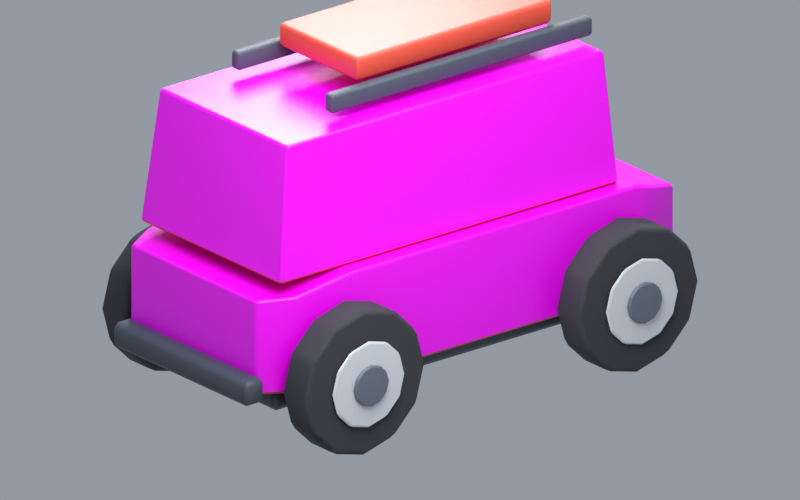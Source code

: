 # Source: TR-DP-05-S-04.blend  (saved by Blender 5.1.29; exported with 4.5.12 LTS)
import bpy
from mathutils import Matrix  # noqa: F401  (used for matrix-valued properties, if any)

bpy.ops.wm.read_factory_settings(use_empty=True)
scene = bpy.context.scene
scene.name = 'Scene'

# ---- images (referenced by path relative to the original .blend; pixels are not part of the script)
import os
ASSET_DIR = os.environ.get("B2B_ASSET_DIR", "")  # directory of the original .blend (textures are referenced by path, not embedded)
HERE = os.path.dirname(os.path.abspath(__file__))  # packed textures are extracted next to this script under _unpacked/

def load_image(name, relpath, width, height, colorspace="sRGB"):
    """Load a texture the original file referenced (path relative to the .blend, or extracted next to this script)."""
    p = next((c for c in (os.path.join(HERE, relpath), os.path.join(ASSET_DIR, relpath)) if relpath and os.path.exists(c)), "")
    if p:
        img = bpy.data.images.load(p, check_existing=True)
        img.name = name
    else:  # same state as the original file: an image datablock whose file is absent (Cycles renders it pink)
        img = bpy.data.images.new(name, width, height)
        img.source = "FILE"
        img.filepath = "//" + (relpath or name)
    img.colorspace_settings.name = colorspace
    return img
img_tr_dp_05_s_04_png = load_image('TR-DP-05-S-04.png', 'TR-DP-05-S-04.png', 1024, 1024, 'sRGB')

# ---- materials (node trees are filled in below, after node groups)
mat_tr_print_material = bpy.data.materials.new('TR_PRINT_MATERIAL')
mat_tr_paint_base = bpy.data.materials.new('TR_PAINT_BASE')
mat_tr_paint_base.diffuse_color = (0.6939, 0.07619, 0.04374, 1.0)
mat_tr_rubber = bpy.data.materials.new('TR_RUBBER')
mat_tr_rubber.diffuse_color = (0.045, 0.047, 0.056, 1.0)
mat_tr_rim = bpy.data.materials.new('TR_RIM')
mat_tr_rim.diffuse_color = (0.77, 0.8, 0.84, 1.0)
mat_tr_hub = bpy.data.materials.new('TR_HUB')
mat_tr_hub.diffuse_color = (0.15, 0.18, 0.23, 1.0)
mat_tr_dark_plastic = bpy.data.materials.new('TR_DARK_PLASTIC')
mat_tr_dark_plastic.diffuse_color = (0.065, 0.08, 0.11, 1.0)
mat_tr_accent_part = bpy.data.materials.new('TR_ACCENT_PART')
mat_tr_accent_part.diffuse_color = (0.6939, 0.07619, 0.04374, 1.0)

# ---- material node trees
mat_tr_print_material.use_nodes = True; mat_tr_print_material.node_tree.nodes.clear()
_N = mat_tr_print_material.node_tree.nodes; _L = mat_tr_print_material.node_tree.links
n0 = _N.new('ShaderNodeBsdfPrincipled'); n0.name = 'Principled BSDF'; n0.location = (-200, 100)
n0.inputs[2].default_value = 0.38
n1 = _N.new('ShaderNodeOutputMaterial'); n1.name = 'Material Output'; n1.location = (200, 100)
n2 = _N.new('ShaderNodeTexImage'); n2.name = 'Image Texture'; n2.location = (0, 0)
n2.image = img_tr_dp_05_s_04_png
_L.new(n0.outputs[0], n1.inputs[0])
_L.new(n2.outputs[0], n0.inputs[0])
n1.is_active_output = True
mat_tr_paint_base.use_nodes = True; mat_tr_paint_base.node_tree.nodes.clear()
_N = mat_tr_paint_base.node_tree.nodes; _L = mat_tr_paint_base.node_tree.links
n0 = _N.new('ShaderNodeBsdfPrincipled'); n0.name = 'Principled BSDF'; n0.location = (-200, 100)
n0.inputs[0].default_value = (0.6939, 0.07619, 0.04374, 1.0)
n0.inputs[2].default_value = 0.46
n1 = _N.new('ShaderNodeOutputMaterial'); n1.name = 'Material Output'; n1.location = (200, 100)
_L.new(n0.outputs[0], n1.inputs[0])
n1.is_active_output = True
mat_tr_rubber.use_nodes = True; mat_tr_rubber.node_tree.nodes.clear()
_N = mat_tr_rubber.node_tree.nodes; _L = mat_tr_rubber.node_tree.links
n0 = _N.new('ShaderNodeBsdfPrincipled'); n0.name = 'Principled BSDF'; n0.location = (-200, 100)
n0.inputs[0].default_value = (0.045, 0.047, 0.056, 1.0)
n0.inputs[2].default_value = 0.88
n1 = _N.new('ShaderNodeOutputMaterial'); n1.name = 'Material Output'; n1.location = (200, 100)
_L.new(n0.outputs[0], n1.inputs[0])
n1.is_active_output = True
mat_tr_rim.use_nodes = True; mat_tr_rim.node_tree.nodes.clear()
_N = mat_tr_rim.node_tree.nodes; _L = mat_tr_rim.node_tree.links
n0 = _N.new('ShaderNodeBsdfPrincipled'); n0.name = 'Principled BSDF'; n0.location = (-200, 100)
n0.inputs[0].default_value = (0.77, 0.8, 0.84, 1.0)
n0.inputs[1].default_value = 0.15
n0.inputs[2].default_value = 0.32
n1 = _N.new('ShaderNodeOutputMaterial'); n1.name = 'Material Output'; n1.location = (200, 100)
_L.new(n0.outputs[0], n1.inputs[0])
n1.is_active_output = True
mat_tr_hub.use_nodes = True; mat_tr_hub.node_tree.nodes.clear()
_N = mat_tr_hub.node_tree.nodes; _L = mat_tr_hub.node_tree.links
n0 = _N.new('ShaderNodeBsdfPrincipled'); n0.name = 'Principled BSDF'; n0.location = (-200, 100)
n0.inputs[0].default_value = (0.15, 0.18, 0.23, 1.0)
n0.inputs[1].default_value = 0.1
n1 = _N.new('ShaderNodeOutputMaterial'); n1.name = 'Material Output'; n1.location = (200, 100)
_L.new(n0.outputs[0], n1.inputs[0])
n1.is_active_output = True
mat_tr_dark_plastic.use_nodes = True; mat_tr_dark_plastic.node_tree.nodes.clear()
_N = mat_tr_dark_plastic.node_tree.nodes; _L = mat_tr_dark_plastic.node_tree.links
n0 = _N.new('ShaderNodeBsdfPrincipled'); n0.name = 'Principled BSDF'; n0.location = (-200, 100)
n0.inputs[0].default_value = (0.065, 0.08, 0.11, 1.0)
n0.inputs[2].default_value = 0.58
n1 = _N.new('ShaderNodeOutputMaterial'); n1.name = 'Material Output'; n1.location = (200, 100)
_L.new(n0.outputs[0], n1.inputs[0])
n1.is_active_output = True
mat_tr_accent_part.use_nodes = True; mat_tr_accent_part.node_tree.nodes.clear()
_N = mat_tr_accent_part.node_tree.nodes; _L = mat_tr_accent_part.node_tree.links
n0 = _N.new('ShaderNodeBsdfPrincipled'); n0.name = 'Principled BSDF'; n0.location = (-200, 100)
n0.inputs[0].default_value = (0.6939, 0.07619, 0.04374, 1.0)
n0.inputs[2].default_value = 0.46
n1 = _N.new('ShaderNodeOutputMaterial'); n1.name = 'Material Output'; n1.location = (200, 100)
_L.new(n0.outputs[0], n1.inputs[0])
n1.is_active_output = True

# ---- world
world_product_studio = bpy.data.worlds.new('Product studio'); scene.world = world_product_studio
world_product_studio.use_nodes = True; world_product_studio.node_tree.nodes.clear()
_N = world_product_studio.node_tree.nodes; _L = world_product_studio.node_tree.links
n0 = _N.new('ShaderNodeBackground'); n0.name = 'Background'; n0.location = (-200, 100)
n0.inputs[0].default_value = (0.75, 0.82, 0.93, 1.0)
n0.inputs[1].default_value = 0.9
n1 = _N.new('ShaderNodeOutputWorld'); n1.name = 'World Output'; n1.location = (200, 100)
_L.new(n0.outputs[0], n1.inputs[0])
n1.is_active_output = True

# ---- cameras
cam_product_camera = bpy.data.cameras.new('Product camera')
cam_product_camera.type = 'ORTHO'
cam_product_camera.ortho_scale = 5.2

# ---- lights
light_softbox = bpy.data.lights.new('softbox', 'AREA')
light_softbox.energy = 850.0
light_softbox.shape = 'DISK'
light_softbox.size = 4.0
light_softbox_001 = bpy.data.lights.new('softbox.001', 'AREA')
light_softbox_001.energy = 700.0
light_softbox_001.shape = 'DISK'
light_softbox_001.size = 3.0
light_softbox_002 = bpy.data.lights.new('softbox.002', 'AREA')
light_softbox_002.energy = 400.0
light_softbox_002.shape = 'DISK'
light_softbox_002.size = 4.0

# ---- meshes
me_dp_05_connected_shell = bpy.data.meshes.new('DP-05_connected_shell')
me_dp_05_connected_shell.from_pydata([(-1.735, -0.6474, 0.4386), (-1.735, 0.6474, 0.4386), (-1.735, 0.6474, 1.104), (-1.735, -0.6474, 1.104), (-1.495, -0.7802, 0.4386), (-1.495, 0.7802, 0.4386), (-1.495, 0.7802, 1.116), (-1.495, -0.7802, 1.116), (-1.06, -0.83, 0.4386), (-1.06, 0.83, 0.4386), (-1.06, 0.83, 1.2), (-1.06, -0.83, 1.2), (1.315, -0.83, 0.4386), (1.315, 0.83, 0.4386), (1.315, 0.83, 1.2), (1.315, -0.83, 1.2), (1.515, -0.7719, 0.4386), (1.515, 0.7719, 0.4386), (1.515, 0.7719, 1.128), (1.515, -0.7719, 1.128), (1.735, -0.6972, 0.4386), (1.735, 0.6972, 0.4386), (1.735, 0.6972, 1.06), (1.735, -0.6972, 1.06)], [], [(3, 7, 6, 2), (0, 4, 7, 3), (1, 2, 6, 5), (0, 1, 5, 4), (7, 11, 10, 6), (4, 8, 11, 7), (5, 6, 10, 9), (4, 5, 9, 8), (11, 15, 14, 10), (8, 12, 15, 11), (9, 10, 14, 13), (8, 9, 13, 12), (15, 19, 18, 14), (12, 16, 19, 15), (13, 14, 18, 17), (12, 13, 17, 16), (19, 23, 22, 18), (16, 20, 23, 19), (17, 18, 22, 21), (16, 17, 21, 20), (0, 3, 2, 1), (20, 21, 22, 23)])
me_dp_05_connected_shell.polygons.foreach_set('material_index', [0, 0, 0, 1, 0, 0, 0, 1, 0, 0, 0, 1, 0, 0, 0, 1, 0, 0, 0, 1, 0, 0])
_uv = me_dp_05_connected_shell.uv_layers.new(name='TinyRiders_PrintUV')
_uv.uv.foreach_set('vector', [0.01172, 0.7179, 0.04468, 0.7356, 0.04468, 0.5281, 0.01172, 0.5458, 0.01172, 0.7607, 0.04468, 0.7607, 0.04468, 0.9651, 0.01172, 0.9613, 0.9883, 0.7607, 0.9883, 0.9613, 0.9553, 0.9651, 0.9553, 0.7607, 0.25, 0.6318, 0.25, 0.6318, 0.25, 0.6318, 0.25, 0.6318, 0.04468, 0.7356, 0.1044, 0.7422, 0.1044, 0.5215, 0.04468, 0.5281, 0.04468, 0.7607, 0.1044, 0.7607, 0.1044, 0.9902, 0.04468, 0.9651, 0.9553, 0.7607, 0.9553, 0.9651, 0.8956, 0.9902, 0.8956, 0.7607, 0.25, 0.6318, 0.25, 0.6318, 0.25, 0.6318, 0.25, 0.6318, 0.1044, 0.7422, 0.4306, 0.7422, 0.4306, 0.5215, 0.1044, 0.5215, 0.1044, 0.7607, 0.4306, 0.7607, 0.4306, 0.9902, 0.1044, 0.9902, 0.8956, 0.7607, 0.8956, 0.9902, 0.5694, 0.9902, 0.5694, 0.7607, 0.25, 0.6318, 0.25, 0.6318, 0.25, 0.6318, 0.25, 0.6318, 0.4306, 0.7422, 0.4581, 0.7345, 0.4581, 0.5292, 0.4306, 0.5215, 0.4306, 0.7607, 0.4581, 0.7607, 0.4581, 0.9685, 0.4306, 0.9902, 0.5694, 0.7607, 0.5694, 0.9902, 0.5419, 0.9685, 0.5419, 0.7607, 0.25, 0.6318, 0.25, 0.6318, 0.25, 0.6318, 0.25, 0.6318, 0.4581, 0.7345, 0.4883, 0.7245, 0.4883, 0.5391, 0.4581, 0.5292, 0.4581, 0.7607, 0.4883, 0.7607, 0.4883, 0.9481, 0.4581, 0.9685, 0.5419, 0.7607, 0.5419, 0.9685, 0.5117, 0.9481, 0.5117, 0.7607, 0.25, 0.6318, 0.25, 0.6318, 0.25, 0.6318, 0.25, 0.6318, 0.5371, 0.5215, 0.5371, 0.7144, 0.7168, 0.7144, 0.7168, 0.5215, 0.7763, 0.5215, 0.9698, 0.5215, 0.9698, 0.7017, 0.7763, 0.7017])
me_dp_05_connected_shell.materials.append(mat_tr_print_material)
me_dp_05_connected_shell.materials.append(mat_tr_paint_base)
me_dp_05_connected_shell.update()
me_dp_05_cabin = bpy.data.meshes.new('DP-05_cabin')
me_dp_05_cabin.from_pydata([(-1.595, -0.7304, 1.2), (-1.595, 0.7304, 1.2), (1.25, 0.7304, 1.2), (1.25, -0.7304, 1.2), (-1.485, -0.6647, 2.13), (-1.485, 0.6647, 2.13), (1.18, 0.6647, 2.13), (1.18, -0.6647, 2.13)], [], [(0, 1, 5, 4), (3, 7, 6, 2), (0, 4, 7, 3), (1, 2, 6, 5), (4, 5, 6, 7), (0, 3, 2, 1)])
me_dp_05_cabin.polygons.foreach_set('material_index', [0, 0, 0, 0, 0, 1])
_uv = me_dp_05_cabin.uv_layers.new(name='TinyRiders_PrintUV')
_uv.uv.foreach_set('vector', [0.01172, 0.01562, 0.2344, 0.01562, 0.2244, 0.2578, 0.02174, 0.2578, 0.249, 0.01562, 0.259, 0.2578, 0.4617, 0.2578, 0.4717, 0.01562, 0.01172, 0.2773, 0.03014, 0.502, 0.4766, 0.502, 0.4883, 0.2773, 0.9883, 0.2773, 0.5117, 0.2773, 0.5234, 0.502, 0.9699, 0.502, 0.5076, 0.2469, 0.5076, 0.02652, 0.976, 0.02652, 0.976, 0.2469, 0.25, 0.6318, 0.25, 0.6318, 0.25, 0.6318, 0.25, 0.6318])
me_dp_05_cabin.materials.append(mat_tr_print_material)
me_dp_05_cabin.materials.append(mat_tr_paint_base)
me_dp_05_cabin.update()
me_cylinder = bpy.data.meshes.new('Cylinder')
me_cylinder.from_pydata([(0.0, 0.51, -0.13), (0.0, 0.51, 0.13), (0.255, 0.4417, -0.13), (0.255, 0.4417, 0.13), (0.4417, 0.255, -0.13), (0.4417, 0.255, 0.13), (0.51, 0.0, -0.13), (0.51, 0.0, 0.13), (0.4417, -0.255, -0.13), (0.4417, -0.255, 0.13), (0.255, -0.4417, -0.13), (0.255, -0.4417, 0.13), (0.0, -0.51, -0.13), (0.0, -0.51, 0.13), (-0.255, -0.4417, -0.13), (-0.255, -0.4417, 0.13), (-0.4417, -0.255, -0.13), (-0.4417, -0.255, 0.13), (-0.51, 0.0, -0.13), (-0.51, 0.0, 0.13), (-0.4417, 0.255, -0.13), (-0.4417, 0.255, 0.13), (-0.255, 0.4417, -0.13), (-0.255, 0.4417, 0.13)], [], [(0, 1, 3, 2), (2, 3, 5, 4), (4, 5, 7, 6), (6, 7, 9, 8), (8, 9, 11, 10), (10, 11, 13, 12), (12, 13, 15, 14), (14, 15, 17, 16), (16, 17, 19, 18), (18, 19, 21, 20), (3, 1, 23, 21, 19, 17, 15, 13, 11, 9, 7, 5), (20, 21, 23, 22), (22, 23, 1, 0), (0, 2, 4, 6, 8, 10, 12, 14, 16, 18, 20, 22)])
_uv = me_cylinder.uv_layers.new(name='UVMap')
_uv.uv.foreach_set('vector', [1.0, 0.5, 1.0, 1.0, 0.9167, 1.0, 0.9167, 0.5, 0.9167, 0.5, 0.9167, 1.0, 0.8333, 1.0, 0.8333, 0.5, 0.8333, 0.5, 0.8333, 1.0, 0.75, 1.0, 0.75, 0.5, 0.75, 0.5, 0.75, 1.0, 0.6667, 1.0, 0.6667, 0.5, 0.6667, 0.5, 0.6667, 1.0, 0.5833, 1.0, 0.5833, 0.5, 0.5833, 0.5, 0.5833, 1.0, 0.5, 1.0, 0.5, 0.5, 0.5, 0.5, 0.5, 1.0, 0.4167, 1.0, 0.4167, 0.5, 0.4167, 0.5, 0.4167, 1.0, 0.3333, 1.0, 0.3333, 0.5, 0.3333, 0.5, 0.3333, 1.0, 0.25, 1.0, 0.25, 0.5, 0.25, 0.5, 0.25, 1.0, 0.1667, 1.0, 0.1667, 0.5, 0.37, 0.4578, 0.25, 0.49, 0.13, 0.4578, 0.04215, 0.37, 0.01, 0.25, 0.04215, 0.13, 0.13, 0.04215, 0.25, 0.01, 0.37, 0.04215, 0.4578, 0.13, 0.49, 0.25, 0.4578, 0.37, 0.1667, 0.5, 0.1667, 1.0, 0.08333, 1.0, 0.08333, 0.5, 0.08333, 0.5, 0.08333, 1.0, 7.451e-08, 1.0, 7.451e-08, 0.5, 0.75, 0.49, 0.87, 0.4578, 0.9578, 0.37, 0.99, 0.25, 0.9578, 0.13, 0.87, 0.04215, 0.75, 0.01, 0.63, 0.04215, 0.5422, 0.13, 0.51, 0.25, 0.5422, 0.37, 0.63, 0.4578])
me_cylinder.materials.append(mat_tr_rubber)
me_cylinder.update()
me_cylinder_001 = bpy.data.meshes.new('Cylinder.001')
me_cylinder_001.from_pydata([(0.0, 0.3009, -0.0175), (0.0, 0.3009, 0.0175), (0.1505, 0.2606, -0.0175), (0.1505, 0.2606, 0.0175), (0.2606, 0.1505, -0.0175), (0.2606, 0.1505, 0.0175), (0.3009, 0.0, -0.0175), (0.3009, 0.0, 0.0175), (0.2606, -0.1505, -0.0175), (0.2606, -0.1505, 0.0175), (0.1505, -0.2606, -0.0175), (0.1505, -0.2606, 0.0175), (0.0, -0.3009, -0.0175), (0.0, -0.3009, 0.0175), (-0.1505, -0.2606, -0.0175), (-0.1505, -0.2606, 0.0175), (-0.2606, -0.1505, -0.0175), (-0.2606, -0.1505, 0.0175), (-0.3009, 0.0, -0.0175), (-0.3009, 0.0, 0.0175), (-0.2606, 0.1505, -0.0175), (-0.2606, 0.1505, 0.0175), (-0.1505, 0.2606, -0.0175), (-0.1505, 0.2606, 0.0175)], [], [(0, 1, 3, 2), (2, 3, 5, 4), (4, 5, 7, 6), (6, 7, 9, 8), (8, 9, 11, 10), (10, 11, 13, 12), (12, 13, 15, 14), (14, 15, 17, 16), (16, 17, 19, 18), (18, 19, 21, 20), (3, 1, 23, 21, 19, 17, 15, 13, 11, 9, 7, 5), (20, 21, 23, 22), (22, 23, 1, 0), (0, 2, 4, 6, 8, 10, 12, 14, 16, 18, 20, 22)])
_uv = me_cylinder_001.uv_layers.new(name='UVMap')
_uv.uv.foreach_set('vector', [1.0, 0.5, 1.0, 1.0, 0.9167, 1.0, 0.9167, 0.5, 0.9167, 0.5, 0.9167, 1.0, 0.8333, 1.0, 0.8333, 0.5, 0.8333, 0.5, 0.8333, 1.0, 0.75, 1.0, 0.75, 0.5, 0.75, 0.5, 0.75, 1.0, 0.6667, 1.0, 0.6667, 0.5, 0.6667, 0.5, 0.6667, 1.0, 0.5833, 1.0, 0.5833, 0.5, 0.5833, 0.5, 0.5833, 1.0, 0.5, 1.0, 0.5, 0.5, 0.5, 0.5, 0.5, 1.0, 0.4167, 1.0, 0.4167, 0.5, 0.4167, 0.5, 0.4167, 1.0, 0.3333, 1.0, 0.3333, 0.5, 0.3333, 0.5, 0.3333, 1.0, 0.25, 1.0, 0.25, 0.5, 0.25, 0.5, 0.25, 1.0, 0.1667, 1.0, 0.1667, 0.5, 0.37, 0.4578, 0.25, 0.49, 0.13, 0.4578, 0.04215, 0.37, 0.01, 0.25, 0.04215, 0.13, 0.13, 0.04215, 0.25, 0.01, 0.37, 0.04215, 0.4578, 0.13, 0.49, 0.25, 0.4578, 0.37, 0.1667, 0.5, 0.1667, 1.0, 0.08333, 1.0, 0.08333, 0.5, 0.08333, 0.5, 0.08333, 1.0, 7.451e-08, 1.0, 7.451e-08, 0.5, 0.75, 0.49, 0.87, 0.4578, 0.9578, 0.37, 0.99, 0.25, 0.9578, 0.13, 0.87, 0.04215, 0.75, 0.01, 0.63, 0.04215, 0.5422, 0.13, 0.51, 0.25, 0.5422, 0.37, 0.63, 0.4578])
me_cylinder_001.materials.append(mat_tr_rim)
me_cylinder_001.update()
me_cylinder_002 = bpy.data.meshes.new('Cylinder.002')
me_cylinder_002.from_pydata([(0.0, 0.1428, -0.02), (0.0, 0.1428, 0.02), (0.0714, 0.1237, -0.02), (0.0714, 0.1237, 0.02), (0.1237, 0.0714, -0.02), (0.1237, 0.0714, 0.02), (0.1428, 0.0, -0.02), (0.1428, 0.0, 0.02), (0.1237, -0.0714, -0.02), (0.1237, -0.0714, 0.02), (0.0714, -0.1237, -0.02), (0.0714, -0.1237, 0.02), (0.0, -0.1428, -0.02), (0.0, -0.1428, 0.02), (-0.0714, -0.1237, -0.02), (-0.0714, -0.1237, 0.02), (-0.1237, -0.0714, -0.02), (-0.1237, -0.0714, 0.02), (-0.1428, 0.0, -0.02), (-0.1428, 0.0, 0.02), (-0.1237, 0.0714, -0.02), (-0.1237, 0.0714, 0.02), (-0.0714, 0.1237, -0.02), (-0.0714, 0.1237, 0.02)], [], [(0, 1, 3, 2), (2, 3, 5, 4), (4, 5, 7, 6), (6, 7, 9, 8), (8, 9, 11, 10), (10, 11, 13, 12), (12, 13, 15, 14), (14, 15, 17, 16), (16, 17, 19, 18), (18, 19, 21, 20), (3, 1, 23, 21, 19, 17, 15, 13, 11, 9, 7, 5), (20, 21, 23, 22), (22, 23, 1, 0), (0, 2, 4, 6, 8, 10, 12, 14, 16, 18, 20, 22)])
_uv = me_cylinder_002.uv_layers.new(name='UVMap')
_uv.uv.foreach_set('vector', [1.0, 0.5, 1.0, 1.0, 0.9167, 1.0, 0.9167, 0.5, 0.9167, 0.5, 0.9167, 1.0, 0.8333, 1.0, 0.8333, 0.5, 0.8333, 0.5, 0.8333, 1.0, 0.75, 1.0, 0.75, 0.5, 0.75, 0.5, 0.75, 1.0, 0.6667, 1.0, 0.6667, 0.5, 0.6667, 0.5, 0.6667, 1.0, 0.5833, 1.0, 0.5833, 0.5, 0.5833, 0.5, 0.5833, 1.0, 0.5, 1.0, 0.5, 0.5, 0.5, 0.5, 0.5, 1.0, 0.4167, 1.0, 0.4167, 0.5, 0.4167, 0.5, 0.4167, 1.0, 0.3333, 1.0, 0.3333, 0.5, 0.3333, 0.5, 0.3333, 1.0, 0.25, 1.0, 0.25, 0.5, 0.25, 0.5, 0.25, 1.0, 0.1667, 1.0, 0.1667, 0.5, 0.37, 0.4578, 0.25, 0.49, 0.13, 0.4578, 0.04215, 0.37, 0.01, 0.25, 0.04215, 0.13, 0.13, 0.04215, 0.25, 0.01, 0.37, 0.04215, 0.4578, 0.13, 0.49, 0.25, 0.4578, 0.37, 0.1667, 0.5, 0.1667, 1.0, 0.08333, 1.0, 0.08333, 0.5, 0.08333, 0.5, 0.08333, 1.0, 7.451e-08, 1.0, 7.451e-08, 0.5, 0.75, 0.49, 0.87, 0.4578, 0.9578, 0.37, 0.99, 0.25, 0.9578, 0.13, 0.87, 0.04215, 0.75, 0.01, 0.63, 0.04215, 0.5422, 0.13, 0.51, 0.25, 0.5422, 0.37, 0.63, 0.4578])
me_cylinder_002.materials.append(mat_tr_hub)
me_cylinder_002.update()
me_cylinder_003 = bpy.data.meshes.new('Cylinder.003')
me_cylinder_003.from_pydata([(0.0, 0.51, -0.13), (0.0, 0.51, 0.13), (0.255, 0.4417, -0.13), (0.255, 0.4417, 0.13), (0.4417, 0.255, -0.13), (0.4417, 0.255, 0.13), (0.51, 0.0, -0.13), (0.51, 0.0, 0.13), (0.4417, -0.255, -0.13), (0.4417, -0.255, 0.13), (0.255, -0.4417, -0.13), (0.255, -0.4417, 0.13), (0.0, -0.51, -0.13), (0.0, -0.51, 0.13), (-0.255, -0.4417, -0.13), (-0.255, -0.4417, 0.13), (-0.4417, -0.255, -0.13), (-0.4417, -0.255, 0.13), (-0.51, 0.0, -0.13), (-0.51, 0.0, 0.13), (-0.4417, 0.255, -0.13), (-0.4417, 0.255, 0.13), (-0.255, 0.4417, -0.13), (-0.255, 0.4417, 0.13)], [], [(0, 1, 3, 2), (2, 3, 5, 4), (4, 5, 7, 6), (6, 7, 9, 8), (8, 9, 11, 10), (10, 11, 13, 12), (12, 13, 15, 14), (14, 15, 17, 16), (16, 17, 19, 18), (18, 19, 21, 20), (3, 1, 23, 21, 19, 17, 15, 13, 11, 9, 7, 5), (20, 21, 23, 22), (22, 23, 1, 0), (0, 2, 4, 6, 8, 10, 12, 14, 16, 18, 20, 22)])
_uv = me_cylinder_003.uv_layers.new(name='UVMap')
_uv.uv.foreach_set('vector', [1.0, 0.5, 1.0, 1.0, 0.9167, 1.0, 0.9167, 0.5, 0.9167, 0.5, 0.9167, 1.0, 0.8333, 1.0, 0.8333, 0.5, 0.8333, 0.5, 0.8333, 1.0, 0.75, 1.0, 0.75, 0.5, 0.75, 0.5, 0.75, 1.0, 0.6667, 1.0, 0.6667, 0.5, 0.6667, 0.5, 0.6667, 1.0, 0.5833, 1.0, 0.5833, 0.5, 0.5833, 0.5, 0.5833, 1.0, 0.5, 1.0, 0.5, 0.5, 0.5, 0.5, 0.5, 1.0, 0.4167, 1.0, 0.4167, 0.5, 0.4167, 0.5, 0.4167, 1.0, 0.3333, 1.0, 0.3333, 0.5, 0.3333, 0.5, 0.3333, 1.0, 0.25, 1.0, 0.25, 0.5, 0.25, 0.5, 0.25, 1.0, 0.1667, 1.0, 0.1667, 0.5, 0.37, 0.4578, 0.25, 0.49, 0.13, 0.4578, 0.04215, 0.37, 0.01, 0.25, 0.04215, 0.13, 0.13, 0.04215, 0.25, 0.01, 0.37, 0.04215, 0.4578, 0.13, 0.49, 0.25, 0.4578, 0.37, 0.1667, 0.5, 0.1667, 1.0, 0.08333, 1.0, 0.08333, 0.5, 0.08333, 0.5, 0.08333, 1.0, 7.451e-08, 1.0, 7.451e-08, 0.5, 0.75, 0.49, 0.87, 0.4578, 0.9578, 0.37, 0.99, 0.25, 0.9578, 0.13, 0.87, 0.04215, 0.75, 0.01, 0.63, 0.04215, 0.5422, 0.13, 0.51, 0.25, 0.5422, 0.37, 0.63, 0.4578])
me_cylinder_003.materials.append(mat_tr_rubber)
me_cylinder_003.update()
me_cylinder_004 = bpy.data.meshes.new('Cylinder.004')
me_cylinder_004.from_pydata([(0.0, 0.3009, -0.0175), (0.0, 0.3009, 0.0175), (0.1505, 0.2606, -0.0175), (0.1505, 0.2606, 0.0175), (0.2606, 0.1505, -0.0175), (0.2606, 0.1505, 0.0175), (0.3009, 0.0, -0.0175), (0.3009, 0.0, 0.0175), (0.2606, -0.1505, -0.0175), (0.2606, -0.1505, 0.0175), (0.1505, -0.2606, -0.0175), (0.1505, -0.2606, 0.0175), (0.0, -0.3009, -0.0175), (0.0, -0.3009, 0.0175), (-0.1505, -0.2606, -0.0175), (-0.1505, -0.2606, 0.0175), (-0.2606, -0.1505, -0.0175), (-0.2606, -0.1505, 0.0175), (-0.3009, 0.0, -0.0175), (-0.3009, 0.0, 0.0175), (-0.2606, 0.1505, -0.0175), (-0.2606, 0.1505, 0.0175), (-0.1505, 0.2606, -0.0175), (-0.1505, 0.2606, 0.0175)], [], [(0, 1, 3, 2), (2, 3, 5, 4), (4, 5, 7, 6), (6, 7, 9, 8), (8, 9, 11, 10), (10, 11, 13, 12), (12, 13, 15, 14), (14, 15, 17, 16), (16, 17, 19, 18), (18, 19, 21, 20), (3, 1, 23, 21, 19, 17, 15, 13, 11, 9, 7, 5), (20, 21, 23, 22), (22, 23, 1, 0), (0, 2, 4, 6, 8, 10, 12, 14, 16, 18, 20, 22)])
_uv = me_cylinder_004.uv_layers.new(name='UVMap')
_uv.uv.foreach_set('vector', [1.0, 0.5, 1.0, 1.0, 0.9167, 1.0, 0.9167, 0.5, 0.9167, 0.5, 0.9167, 1.0, 0.8333, 1.0, 0.8333, 0.5, 0.8333, 0.5, 0.8333, 1.0, 0.75, 1.0, 0.75, 0.5, 0.75, 0.5, 0.75, 1.0, 0.6667, 1.0, 0.6667, 0.5, 0.6667, 0.5, 0.6667, 1.0, 0.5833, 1.0, 0.5833, 0.5, 0.5833, 0.5, 0.5833, 1.0, 0.5, 1.0, 0.5, 0.5, 0.5, 0.5, 0.5, 1.0, 0.4167, 1.0, 0.4167, 0.5, 0.4167, 0.5, 0.4167, 1.0, 0.3333, 1.0, 0.3333, 0.5, 0.3333, 0.5, 0.3333, 1.0, 0.25, 1.0, 0.25, 0.5, 0.25, 0.5, 0.25, 1.0, 0.1667, 1.0, 0.1667, 0.5, 0.37, 0.4578, 0.25, 0.49, 0.13, 0.4578, 0.04215, 0.37, 0.01, 0.25, 0.04215, 0.13, 0.13, 0.04215, 0.25, 0.01, 0.37, 0.04215, 0.4578, 0.13, 0.49, 0.25, 0.4578, 0.37, 0.1667, 0.5, 0.1667, 1.0, 0.08333, 1.0, 0.08333, 0.5, 0.08333, 0.5, 0.08333, 1.0, 7.451e-08, 1.0, 7.451e-08, 0.5, 0.75, 0.49, 0.87, 0.4578, 0.9578, 0.37, 0.99, 0.25, 0.9578, 0.13, 0.87, 0.04215, 0.75, 0.01, 0.63, 0.04215, 0.5422, 0.13, 0.51, 0.25, 0.5422, 0.37, 0.63, 0.4578])
me_cylinder_004.materials.append(mat_tr_rim)
me_cylinder_004.update()
me_cylinder_005 = bpy.data.meshes.new('Cylinder.005')
me_cylinder_005.from_pydata([(0.0, 0.1428, -0.02), (0.0, 0.1428, 0.02), (0.0714, 0.1237, -0.02), (0.0714, 0.1237, 0.02), (0.1237, 0.0714, -0.02), (0.1237, 0.0714, 0.02), (0.1428, 0.0, -0.02), (0.1428, 0.0, 0.02), (0.1237, -0.0714, -0.02), (0.1237, -0.0714, 0.02), (0.0714, -0.1237, -0.02), (0.0714, -0.1237, 0.02), (0.0, -0.1428, -0.02), (0.0, -0.1428, 0.02), (-0.0714, -0.1237, -0.02), (-0.0714, -0.1237, 0.02), (-0.1237, -0.0714, -0.02), (-0.1237, -0.0714, 0.02), (-0.1428, 0.0, -0.02), (-0.1428, 0.0, 0.02), (-0.1237, 0.0714, -0.02), (-0.1237, 0.0714, 0.02), (-0.0714, 0.1237, -0.02), (-0.0714, 0.1237, 0.02)], [], [(0, 1, 3, 2), (2, 3, 5, 4), (4, 5, 7, 6), (6, 7, 9, 8), (8, 9, 11, 10), (10, 11, 13, 12), (12, 13, 15, 14), (14, 15, 17, 16), (16, 17, 19, 18), (18, 19, 21, 20), (3, 1, 23, 21, 19, 17, 15, 13, 11, 9, 7, 5), (20, 21, 23, 22), (22, 23, 1, 0), (0, 2, 4, 6, 8, 10, 12, 14, 16, 18, 20, 22)])
_uv = me_cylinder_005.uv_layers.new(name='UVMap')
_uv.uv.foreach_set('vector', [1.0, 0.5, 1.0, 1.0, 0.9167, 1.0, 0.9167, 0.5, 0.9167, 0.5, 0.9167, 1.0, 0.8333, 1.0, 0.8333, 0.5, 0.8333, 0.5, 0.8333, 1.0, 0.75, 1.0, 0.75, 0.5, 0.75, 0.5, 0.75, 1.0, 0.6667, 1.0, 0.6667, 0.5, 0.6667, 0.5, 0.6667, 1.0, 0.5833, 1.0, 0.5833, 0.5, 0.5833, 0.5, 0.5833, 1.0, 0.5, 1.0, 0.5, 0.5, 0.5, 0.5, 0.5, 1.0, 0.4167, 1.0, 0.4167, 0.5, 0.4167, 0.5, 0.4167, 1.0, 0.3333, 1.0, 0.3333, 0.5, 0.3333, 0.5, 0.3333, 1.0, 0.25, 1.0, 0.25, 0.5, 0.25, 0.5, 0.25, 1.0, 0.1667, 1.0, 0.1667, 0.5, 0.37, 0.4578, 0.25, 0.49, 0.13, 0.4578, 0.04215, 0.37, 0.01, 0.25, 0.04215, 0.13, 0.13, 0.04215, 0.25, 0.01, 0.37, 0.04215, 0.4578, 0.13, 0.49, 0.25, 0.4578, 0.37, 0.1667, 0.5, 0.1667, 1.0, 0.08333, 1.0, 0.08333, 0.5, 0.08333, 0.5, 0.08333, 1.0, 7.451e-08, 1.0, 7.451e-08, 0.5, 0.75, 0.49, 0.87, 0.4578, 0.9578, 0.37, 0.99, 0.25, 0.9578, 0.13, 0.87, 0.04215, 0.75, 0.01, 0.63, 0.04215, 0.5422, 0.13, 0.51, 0.25, 0.5422, 0.37, 0.63, 0.4578])
me_cylinder_005.materials.append(mat_tr_hub)
me_cylinder_005.update()
me_cylinder_006 = bpy.data.meshes.new('Cylinder.006')
me_cylinder_006.from_pydata([(0.0, 0.51, -0.13), (0.0, 0.51, 0.13), (0.255, 0.4417, -0.13), (0.255, 0.4417, 0.13), (0.4417, 0.255, -0.13), (0.4417, 0.255, 0.13), (0.51, 0.0, -0.13), (0.51, 0.0, 0.13), (0.4417, -0.255, -0.13), (0.4417, -0.255, 0.13), (0.255, -0.4417, -0.13), (0.255, -0.4417, 0.13), (0.0, -0.51, -0.13), (0.0, -0.51, 0.13), (-0.255, -0.4417, -0.13), (-0.255, -0.4417, 0.13), (-0.4417, -0.255, -0.13), (-0.4417, -0.255, 0.13), (-0.51, 0.0, -0.13), (-0.51, 0.0, 0.13), (-0.4417, 0.255, -0.13), (-0.4417, 0.255, 0.13), (-0.255, 0.4417, -0.13), (-0.255, 0.4417, 0.13)], [], [(0, 1, 3, 2), (2, 3, 5, 4), (4, 5, 7, 6), (6, 7, 9, 8), (8, 9, 11, 10), (10, 11, 13, 12), (12, 13, 15, 14), (14, 15, 17, 16), (16, 17, 19, 18), (18, 19, 21, 20), (3, 1, 23, 21, 19, 17, 15, 13, 11, 9, 7, 5), (20, 21, 23, 22), (22, 23, 1, 0), (0, 2, 4, 6, 8, 10, 12, 14, 16, 18, 20, 22)])
_uv = me_cylinder_006.uv_layers.new(name='UVMap')
_uv.uv.foreach_set('vector', [1.0, 0.5, 1.0, 1.0, 0.9167, 1.0, 0.9167, 0.5, 0.9167, 0.5, 0.9167, 1.0, 0.8333, 1.0, 0.8333, 0.5, 0.8333, 0.5, 0.8333, 1.0, 0.75, 1.0, 0.75, 0.5, 0.75, 0.5, 0.75, 1.0, 0.6667, 1.0, 0.6667, 0.5, 0.6667, 0.5, 0.6667, 1.0, 0.5833, 1.0, 0.5833, 0.5, 0.5833, 0.5, 0.5833, 1.0, 0.5, 1.0, 0.5, 0.5, 0.5, 0.5, 0.5, 1.0, 0.4167, 1.0, 0.4167, 0.5, 0.4167, 0.5, 0.4167, 1.0, 0.3333, 1.0, 0.3333, 0.5, 0.3333, 0.5, 0.3333, 1.0, 0.25, 1.0, 0.25, 0.5, 0.25, 0.5, 0.25, 1.0, 0.1667, 1.0, 0.1667, 0.5, 0.37, 0.4578, 0.25, 0.49, 0.13, 0.4578, 0.04215, 0.37, 0.01, 0.25, 0.04215, 0.13, 0.13, 0.04215, 0.25, 0.01, 0.37, 0.04215, 0.4578, 0.13, 0.49, 0.25, 0.4578, 0.37, 0.1667, 0.5, 0.1667, 1.0, 0.08333, 1.0, 0.08333, 0.5, 0.08333, 0.5, 0.08333, 1.0, 7.451e-08, 1.0, 7.451e-08, 0.5, 0.75, 0.49, 0.87, 0.4578, 0.9578, 0.37, 0.99, 0.25, 0.9578, 0.13, 0.87, 0.04215, 0.75, 0.01, 0.63, 0.04215, 0.5422, 0.13, 0.51, 0.25, 0.5422, 0.37, 0.63, 0.4578])
me_cylinder_006.materials.append(mat_tr_rubber)
me_cylinder_006.update()
me_cylinder_007 = bpy.data.meshes.new('Cylinder.007')
me_cylinder_007.from_pydata([(0.0, 0.3009, -0.0175), (0.0, 0.3009, 0.0175), (0.1505, 0.2606, -0.0175), (0.1505, 0.2606, 0.0175), (0.2606, 0.1505, -0.0175), (0.2606, 0.1505, 0.0175), (0.3009, 0.0, -0.0175), (0.3009, 0.0, 0.0175), (0.2606, -0.1505, -0.0175), (0.2606, -0.1505, 0.0175), (0.1505, -0.2606, -0.0175), (0.1505, -0.2606, 0.0175), (0.0, -0.3009, -0.0175), (0.0, -0.3009, 0.0175), (-0.1505, -0.2606, -0.0175), (-0.1505, -0.2606, 0.0175), (-0.2606, -0.1505, -0.0175), (-0.2606, -0.1505, 0.0175), (-0.3009, 0.0, -0.0175), (-0.3009, 0.0, 0.0175), (-0.2606, 0.1505, -0.0175), (-0.2606, 0.1505, 0.0175), (-0.1505, 0.2606, -0.0175), (-0.1505, 0.2606, 0.0175)], [], [(0, 1, 3, 2), (2, 3, 5, 4), (4, 5, 7, 6), (6, 7, 9, 8), (8, 9, 11, 10), (10, 11, 13, 12), (12, 13, 15, 14), (14, 15, 17, 16), (16, 17, 19, 18), (18, 19, 21, 20), (3, 1, 23, 21, 19, 17, 15, 13, 11, 9, 7, 5), (20, 21, 23, 22), (22, 23, 1, 0), (0, 2, 4, 6, 8, 10, 12, 14, 16, 18, 20, 22)])
_uv = me_cylinder_007.uv_layers.new(name='UVMap')
_uv.uv.foreach_set('vector', [1.0, 0.5, 1.0, 1.0, 0.9167, 1.0, 0.9167, 0.5, 0.9167, 0.5, 0.9167, 1.0, 0.8333, 1.0, 0.8333, 0.5, 0.8333, 0.5, 0.8333, 1.0, 0.75, 1.0, 0.75, 0.5, 0.75, 0.5, 0.75, 1.0, 0.6667, 1.0, 0.6667, 0.5, 0.6667, 0.5, 0.6667, 1.0, 0.5833, 1.0, 0.5833, 0.5, 0.5833, 0.5, 0.5833, 1.0, 0.5, 1.0, 0.5, 0.5, 0.5, 0.5, 0.5, 1.0, 0.4167, 1.0, 0.4167, 0.5, 0.4167, 0.5, 0.4167, 1.0, 0.3333, 1.0, 0.3333, 0.5, 0.3333, 0.5, 0.3333, 1.0, 0.25, 1.0, 0.25, 0.5, 0.25, 0.5, 0.25, 1.0, 0.1667, 1.0, 0.1667, 0.5, 0.37, 0.4578, 0.25, 0.49, 0.13, 0.4578, 0.04215, 0.37, 0.01, 0.25, 0.04215, 0.13, 0.13, 0.04215, 0.25, 0.01, 0.37, 0.04215, 0.4578, 0.13, 0.49, 0.25, 0.4578, 0.37, 0.1667, 0.5, 0.1667, 1.0, 0.08333, 1.0, 0.08333, 0.5, 0.08333, 0.5, 0.08333, 1.0, 7.451e-08, 1.0, 7.451e-08, 0.5, 0.75, 0.49, 0.87, 0.4578, 0.9578, 0.37, 0.99, 0.25, 0.9578, 0.13, 0.87, 0.04215, 0.75, 0.01, 0.63, 0.04215, 0.5422, 0.13, 0.51, 0.25, 0.5422, 0.37, 0.63, 0.4578])
me_cylinder_007.materials.append(mat_tr_rim)
me_cylinder_007.update()
me_cylinder_008 = bpy.data.meshes.new('Cylinder.008')
me_cylinder_008.from_pydata([(0.0, 0.1428, -0.02), (0.0, 0.1428, 0.02), (0.0714, 0.1237, -0.02), (0.0714, 0.1237, 0.02), (0.1237, 0.0714, -0.02), (0.1237, 0.0714, 0.02), (0.1428, 0.0, -0.02), (0.1428, 0.0, 0.02), (0.1237, -0.0714, -0.02), (0.1237, -0.0714, 0.02), (0.0714, -0.1237, -0.02), (0.0714, -0.1237, 0.02), (0.0, -0.1428, -0.02), (0.0, -0.1428, 0.02), (-0.0714, -0.1237, -0.02), (-0.0714, -0.1237, 0.02), (-0.1237, -0.0714, -0.02), (-0.1237, -0.0714, 0.02), (-0.1428, 0.0, -0.02), (-0.1428, 0.0, 0.02), (-0.1237, 0.0714, -0.02), (-0.1237, 0.0714, 0.02), (-0.0714, 0.1237, -0.02), (-0.0714, 0.1237, 0.02)], [], [(0, 1, 3, 2), (2, 3, 5, 4), (4, 5, 7, 6), (6, 7, 9, 8), (8, 9, 11, 10), (10, 11, 13, 12), (12, 13, 15, 14), (14, 15, 17, 16), (16, 17, 19, 18), (18, 19, 21, 20), (3, 1, 23, 21, 19, 17, 15, 13, 11, 9, 7, 5), (20, 21, 23, 22), (22, 23, 1, 0), (0, 2, 4, 6, 8, 10, 12, 14, 16, 18, 20, 22)])
_uv = me_cylinder_008.uv_layers.new(name='UVMap')
_uv.uv.foreach_set('vector', [1.0, 0.5, 1.0, 1.0, 0.9167, 1.0, 0.9167, 0.5, 0.9167, 0.5, 0.9167, 1.0, 0.8333, 1.0, 0.8333, 0.5, 0.8333, 0.5, 0.8333, 1.0, 0.75, 1.0, 0.75, 0.5, 0.75, 0.5, 0.75, 1.0, 0.6667, 1.0, 0.6667, 0.5, 0.6667, 0.5, 0.6667, 1.0, 0.5833, 1.0, 0.5833, 0.5, 0.5833, 0.5, 0.5833, 1.0, 0.5, 1.0, 0.5, 0.5, 0.5, 0.5, 0.5, 1.0, 0.4167, 1.0, 0.4167, 0.5, 0.4167, 0.5, 0.4167, 1.0, 0.3333, 1.0, 0.3333, 0.5, 0.3333, 0.5, 0.3333, 1.0, 0.25, 1.0, 0.25, 0.5, 0.25, 0.5, 0.25, 1.0, 0.1667, 1.0, 0.1667, 0.5, 0.37, 0.4578, 0.25, 0.49, 0.13, 0.4578, 0.04215, 0.37, 0.01, 0.25, 0.04215, 0.13, 0.13, 0.04215, 0.25, 0.01, 0.37, 0.04215, 0.4578, 0.13, 0.49, 0.25, 0.4578, 0.37, 0.1667, 0.5, 0.1667, 1.0, 0.08333, 1.0, 0.08333, 0.5, 0.08333, 0.5, 0.08333, 1.0, 7.451e-08, 1.0, 7.451e-08, 0.5, 0.75, 0.49, 0.87, 0.4578, 0.9578, 0.37, 0.99, 0.25, 0.9578, 0.13, 0.87, 0.04215, 0.75, 0.01, 0.63, 0.04215, 0.5422, 0.13, 0.51, 0.25, 0.5422, 0.37, 0.63, 0.4578])
me_cylinder_008.materials.append(mat_tr_hub)
me_cylinder_008.update()
me_cylinder_009 = bpy.data.meshes.new('Cylinder.009')
me_cylinder_009.from_pydata([(0.0, 0.51, -0.13), (0.0, 0.51, 0.13), (0.255, 0.4417, -0.13), (0.255, 0.4417, 0.13), (0.4417, 0.255, -0.13), (0.4417, 0.255, 0.13), (0.51, 0.0, -0.13), (0.51, 0.0, 0.13), (0.4417, -0.255, -0.13), (0.4417, -0.255, 0.13), (0.255, -0.4417, -0.13), (0.255, -0.4417, 0.13), (0.0, -0.51, -0.13), (0.0, -0.51, 0.13), (-0.255, -0.4417, -0.13), (-0.255, -0.4417, 0.13), (-0.4417, -0.255, -0.13), (-0.4417, -0.255, 0.13), (-0.51, 0.0, -0.13), (-0.51, 0.0, 0.13), (-0.4417, 0.255, -0.13), (-0.4417, 0.255, 0.13), (-0.255, 0.4417, -0.13), (-0.255, 0.4417, 0.13)], [], [(0, 1, 3, 2), (2, 3, 5, 4), (4, 5, 7, 6), (6, 7, 9, 8), (8, 9, 11, 10), (10, 11, 13, 12), (12, 13, 15, 14), (14, 15, 17, 16), (16, 17, 19, 18), (18, 19, 21, 20), (3, 1, 23, 21, 19, 17, 15, 13, 11, 9, 7, 5), (20, 21, 23, 22), (22, 23, 1, 0), (0, 2, 4, 6, 8, 10, 12, 14, 16, 18, 20, 22)])
_uv = me_cylinder_009.uv_layers.new(name='UVMap')
_uv.uv.foreach_set('vector', [1.0, 0.5, 1.0, 1.0, 0.9167, 1.0, 0.9167, 0.5, 0.9167, 0.5, 0.9167, 1.0, 0.8333, 1.0, 0.8333, 0.5, 0.8333, 0.5, 0.8333, 1.0, 0.75, 1.0, 0.75, 0.5, 0.75, 0.5, 0.75, 1.0, 0.6667, 1.0, 0.6667, 0.5, 0.6667, 0.5, 0.6667, 1.0, 0.5833, 1.0, 0.5833, 0.5, 0.5833, 0.5, 0.5833, 1.0, 0.5, 1.0, 0.5, 0.5, 0.5, 0.5, 0.5, 1.0, 0.4167, 1.0, 0.4167, 0.5, 0.4167, 0.5, 0.4167, 1.0, 0.3333, 1.0, 0.3333, 0.5, 0.3333, 0.5, 0.3333, 1.0, 0.25, 1.0, 0.25, 0.5, 0.25, 0.5, 0.25, 1.0, 0.1667, 1.0, 0.1667, 0.5, 0.37, 0.4578, 0.25, 0.49, 0.13, 0.4578, 0.04215, 0.37, 0.01, 0.25, 0.04215, 0.13, 0.13, 0.04215, 0.25, 0.01, 0.37, 0.04215, 0.4578, 0.13, 0.49, 0.25, 0.4578, 0.37, 0.1667, 0.5, 0.1667, 1.0, 0.08333, 1.0, 0.08333, 0.5, 0.08333, 0.5, 0.08333, 1.0, 7.451e-08, 1.0, 7.451e-08, 0.5, 0.75, 0.49, 0.87, 0.4578, 0.9578, 0.37, 0.99, 0.25, 0.9578, 0.13, 0.87, 0.04215, 0.75, 0.01, 0.63, 0.04215, 0.5422, 0.13, 0.51, 0.25, 0.5422, 0.37, 0.63, 0.4578])
me_cylinder_009.materials.append(mat_tr_rubber)
me_cylinder_009.update()
me_cylinder_010 = bpy.data.meshes.new('Cylinder.010')
me_cylinder_010.from_pydata([(0.0, 0.3009, -0.0175), (0.0, 0.3009, 0.0175), (0.1505, 0.2606, -0.0175), (0.1505, 0.2606, 0.0175), (0.2606, 0.1505, -0.0175), (0.2606, 0.1505, 0.0175), (0.3009, 0.0, -0.0175), (0.3009, 0.0, 0.0175), (0.2606, -0.1505, -0.0175), (0.2606, -0.1505, 0.0175), (0.1505, -0.2606, -0.0175), (0.1505, -0.2606, 0.0175), (0.0, -0.3009, -0.0175), (0.0, -0.3009, 0.0175), (-0.1505, -0.2606, -0.0175), (-0.1505, -0.2606, 0.0175), (-0.2606, -0.1505, -0.0175), (-0.2606, -0.1505, 0.0175), (-0.3009, 0.0, -0.0175), (-0.3009, 0.0, 0.0175), (-0.2606, 0.1505, -0.0175), (-0.2606, 0.1505, 0.0175), (-0.1505, 0.2606, -0.0175), (-0.1505, 0.2606, 0.0175)], [], [(0, 1, 3, 2), (2, 3, 5, 4), (4, 5, 7, 6), (6, 7, 9, 8), (8, 9, 11, 10), (10, 11, 13, 12), (12, 13, 15, 14), (14, 15, 17, 16), (16, 17, 19, 18), (18, 19, 21, 20), (3, 1, 23, 21, 19, 17, 15, 13, 11, 9, 7, 5), (20, 21, 23, 22), (22, 23, 1, 0), (0, 2, 4, 6, 8, 10, 12, 14, 16, 18, 20, 22)])
_uv = me_cylinder_010.uv_layers.new(name='UVMap')
_uv.uv.foreach_set('vector', [1.0, 0.5, 1.0, 1.0, 0.9167, 1.0, 0.9167, 0.5, 0.9167, 0.5, 0.9167, 1.0, 0.8333, 1.0, 0.8333, 0.5, 0.8333, 0.5, 0.8333, 1.0, 0.75, 1.0, 0.75, 0.5, 0.75, 0.5, 0.75, 1.0, 0.6667, 1.0, 0.6667, 0.5, 0.6667, 0.5, 0.6667, 1.0, 0.5833, 1.0, 0.5833, 0.5, 0.5833, 0.5, 0.5833, 1.0, 0.5, 1.0, 0.5, 0.5, 0.5, 0.5, 0.5, 1.0, 0.4167, 1.0, 0.4167, 0.5, 0.4167, 0.5, 0.4167, 1.0, 0.3333, 1.0, 0.3333, 0.5, 0.3333, 0.5, 0.3333, 1.0, 0.25, 1.0, 0.25, 0.5, 0.25, 0.5, 0.25, 1.0, 0.1667, 1.0, 0.1667, 0.5, 0.37, 0.4578, 0.25, 0.49, 0.13, 0.4578, 0.04215, 0.37, 0.01, 0.25, 0.04215, 0.13, 0.13, 0.04215, 0.25, 0.01, 0.37, 0.04215, 0.4578, 0.13, 0.49, 0.25, 0.4578, 0.37, 0.1667, 0.5, 0.1667, 1.0, 0.08333, 1.0, 0.08333, 0.5, 0.08333, 0.5, 0.08333, 1.0, 7.451e-08, 1.0, 7.451e-08, 0.5, 0.75, 0.49, 0.87, 0.4578, 0.9578, 0.37, 0.99, 0.25, 0.9578, 0.13, 0.87, 0.04215, 0.75, 0.01, 0.63, 0.04215, 0.5422, 0.13, 0.51, 0.25, 0.5422, 0.37, 0.63, 0.4578])
me_cylinder_010.materials.append(mat_tr_rim)
me_cylinder_010.update()
me_cylinder_011 = bpy.data.meshes.new('Cylinder.011')
me_cylinder_011.from_pydata([(0.0, 0.1428, -0.02), (0.0, 0.1428, 0.02), (0.0714, 0.1237, -0.02), (0.0714, 0.1237, 0.02), (0.1237, 0.0714, -0.02), (0.1237, 0.0714, 0.02), (0.1428, 0.0, -0.02), (0.1428, 0.0, 0.02), (0.1237, -0.0714, -0.02), (0.1237, -0.0714, 0.02), (0.0714, -0.1237, -0.02), (0.0714, -0.1237, 0.02), (0.0, -0.1428, -0.02), (0.0, -0.1428, 0.02), (-0.0714, -0.1237, -0.02), (-0.0714, -0.1237, 0.02), (-0.1237, -0.0714, -0.02), (-0.1237, -0.0714, 0.02), (-0.1428, 0.0, -0.02), (-0.1428, 0.0, 0.02), (-0.1237, 0.0714, -0.02), (-0.1237, 0.0714, 0.02), (-0.0714, 0.1237, -0.02), (-0.0714, 0.1237, 0.02)], [], [(0, 1, 3, 2), (2, 3, 5, 4), (4, 5, 7, 6), (6, 7, 9, 8), (8, 9, 11, 10), (10, 11, 13, 12), (12, 13, 15, 14), (14, 15, 17, 16), (16, 17, 19, 18), (18, 19, 21, 20), (3, 1, 23, 21, 19, 17, 15, 13, 11, 9, 7, 5), (20, 21, 23, 22), (22, 23, 1, 0), (0, 2, 4, 6, 8, 10, 12, 14, 16, 18, 20, 22)])
_uv = me_cylinder_011.uv_layers.new(name='UVMap')
_uv.uv.foreach_set('vector', [1.0, 0.5, 1.0, 1.0, 0.9167, 1.0, 0.9167, 0.5, 0.9167, 0.5, 0.9167, 1.0, 0.8333, 1.0, 0.8333, 0.5, 0.8333, 0.5, 0.8333, 1.0, 0.75, 1.0, 0.75, 0.5, 0.75, 0.5, 0.75, 1.0, 0.6667, 1.0, 0.6667, 0.5, 0.6667, 0.5, 0.6667, 1.0, 0.5833, 1.0, 0.5833, 0.5, 0.5833, 0.5, 0.5833, 1.0, 0.5, 1.0, 0.5, 0.5, 0.5, 0.5, 0.5, 1.0, 0.4167, 1.0, 0.4167, 0.5, 0.4167, 0.5, 0.4167, 1.0, 0.3333, 1.0, 0.3333, 0.5, 0.3333, 0.5, 0.3333, 1.0, 0.25, 1.0, 0.25, 0.5, 0.25, 0.5, 0.25, 1.0, 0.1667, 1.0, 0.1667, 0.5, 0.37, 0.4578, 0.25, 0.49, 0.13, 0.4578, 0.04215, 0.37, 0.01, 0.25, 0.04215, 0.13, 0.13, 0.04215, 0.25, 0.01, 0.37, 0.04215, 0.4578, 0.13, 0.49, 0.25, 0.4578, 0.37, 0.1667, 0.5, 0.1667, 1.0, 0.08333, 1.0, 0.08333, 0.5, 0.08333, 0.5, 0.08333, 1.0, 7.451e-08, 1.0, 7.451e-08, 0.5, 0.75, 0.49, 0.87, 0.4578, 0.9578, 0.37, 0.99, 0.25, 0.9578, 0.13, 0.87, 0.04215, 0.75, 0.01, 0.63, 0.04215, 0.5422, 0.13, 0.51, 0.25, 0.5422, 0.37, 0.63, 0.4578])
me_cylinder_011.materials.append(mat_tr_hub)
me_cylinder_011.update()
me_cube = bpy.data.meshes.new('Cube')
me_cube.from_pydata([(-1.579, -0.6557, -0.075), (-1.579, -0.6557, 0.075), (-1.579, 0.6557, -0.075), (-1.579, 0.6557, 0.075), (1.579, -0.6557, -0.075), (1.579, -0.6557, 0.075), (1.579, 0.6557, -0.075), (1.579, 0.6557, 0.075)], [], [(0, 1, 3, 2), (2, 3, 7, 6), (6, 7, 5, 4), (4, 5, 1, 0), (2, 6, 4, 0), (7, 3, 1, 5)])
_uv = me_cube.uv_layers.new(name='UVMap')
_uv.uv.foreach_set('vector', [0.375, 0.0, 0.625, 0.0, 0.625, 0.25, 0.375, 0.25, 0.375, 0.25, 0.625, 0.25, 0.625, 0.5, 0.375, 0.5, 0.375, 0.5, 0.625, 0.5, 0.625, 0.75, 0.375, 0.75, 0.375, 0.75, 0.625, 0.75, 0.625, 1.0, 0.375, 1.0, 0.125, 0.5, 0.375, 0.5, 0.375, 0.75, 0.125, 0.75, 0.625, 0.5, 0.875, 0.5, 0.875, 0.75, 0.625, 0.75])
me_cube.materials.append(mat_tr_dark_plastic)
me_cube.update()
me_cube_001 = bpy.data.meshes.new('Cube.001')
me_cube_001.from_pydata([(-0.09, -0.6972, -0.09), (-0.09, -0.6972, 0.09), (-0.09, 0.6972, -0.09), (-0.09, 0.6972, 0.09), (0.09, -0.6972, -0.09), (0.09, -0.6972, 0.09), (0.09, 0.6972, -0.09), (0.09, 0.6972, 0.09)], [], [(0, 1, 3, 2), (2, 3, 7, 6), (6, 7, 5, 4), (4, 5, 1, 0), (2, 6, 4, 0), (7, 3, 1, 5)])
_uv = me_cube_001.uv_layers.new(name='UVMap')
_uv.uv.foreach_set('vector', [0.375, 0.0, 0.625, 0.0, 0.625, 0.25, 0.375, 0.25, 0.375, 0.25, 0.625, 0.25, 0.625, 0.5, 0.375, 0.5, 0.375, 0.5, 0.625, 0.5, 0.625, 0.75, 0.375, 0.75, 0.375, 0.75, 0.625, 0.75, 0.625, 1.0, 0.375, 1.0, 0.125, 0.5, 0.375, 0.5, 0.375, 0.75, 0.125, 0.75, 0.625, 0.5, 0.875, 0.5, 0.875, 0.75, 0.625, 0.75])
me_cube_001.materials.append(mat_tr_dark_plastic)
me_cube_001.update()
me_cube_002 = bpy.data.meshes.new('Cube.002')
me_cube_002.from_pydata([(-0.08, -0.6806, -0.085), (-0.08, -0.6806, 0.085), (-0.08, 0.6806, -0.085), (-0.08, 0.6806, 0.085), (0.08, -0.6806, -0.085), (0.08, -0.6806, 0.085), (0.08, 0.6806, -0.085), (0.08, 0.6806, 0.085)], [], [(0, 1, 3, 2), (2, 3, 7, 6), (6, 7, 5, 4), (4, 5, 1, 0), (2, 6, 4, 0), (7, 3, 1, 5)])
_uv = me_cube_002.uv_layers.new(name='UVMap')
_uv.uv.foreach_set('vector', [0.375, 0.0, 0.625, 0.0, 0.625, 0.25, 0.375, 0.25, 0.375, 0.25, 0.625, 0.25, 0.625, 0.5, 0.375, 0.5, 0.375, 0.5, 0.625, 0.5, 0.625, 0.75, 0.375, 0.75, 0.375, 0.75, 0.625, 0.75, 0.625, 1.0, 0.375, 1.0, 0.125, 0.5, 0.375, 0.5, 0.375, 0.75, 0.125, 0.75, 0.625, 0.5, 0.875, 0.5, 0.875, 0.75, 0.625, 0.75])
me_cube_002.materials.append(mat_tr_dark_plastic)
me_cube_002.update()
me_cube_003 = bpy.data.meshes.new('Cube.003')
me_cube_003.from_pydata([(-1.095, -0.045, -0.065), (-1.095, -0.045, 0.065), (-1.095, 0.045, -0.065), (-1.095, 0.045, 0.065), (1.095, -0.045, -0.065), (1.095, -0.045, 0.065), (1.095, 0.045, -0.065), (1.095, 0.045, 0.065)], [], [(0, 1, 3, 2), (2, 3, 7, 6), (6, 7, 5, 4), (4, 5, 1, 0), (2, 6, 4, 0), (7, 3, 1, 5)])
_uv = me_cube_003.uv_layers.new(name='UVMap')
_uv.uv.foreach_set('vector', [0.375, 0.0, 0.625, 0.0, 0.625, 0.25, 0.375, 0.25, 0.375, 0.25, 0.625, 0.25, 0.625, 0.5, 0.375, 0.5, 0.375, 0.5, 0.625, 0.5, 0.625, 0.75, 0.375, 0.75, 0.375, 0.75, 0.625, 0.75, 0.625, 1.0, 0.375, 1.0, 0.125, 0.5, 0.375, 0.5, 0.375, 0.75, 0.125, 0.75, 0.625, 0.5, 0.875, 0.5, 0.875, 0.75, 0.625, 0.75])
me_cube_003.materials.append(mat_tr_dark_plastic)
me_cube_003.update()
me_cube_004 = bpy.data.meshes.new('Cube.004')
me_cube_004.from_pydata([(-1.095, -0.045, -0.065), (-1.095, -0.045, 0.065), (-1.095, 0.045, -0.065), (-1.095, 0.045, 0.065), (1.095, -0.045, -0.065), (1.095, -0.045, 0.065), (1.095, 0.045, -0.065), (1.095, 0.045, 0.065)], [], [(0, 1, 3, 2), (2, 3, 7, 6), (6, 7, 5, 4), (4, 5, 1, 0), (2, 6, 4, 0), (7, 3, 1, 5)])
_uv = me_cube_004.uv_layers.new(name='UVMap')
_uv.uv.foreach_set('vector', [0.375, 0.0, 0.625, 0.0, 0.625, 0.25, 0.375, 0.25, 0.375, 0.25, 0.625, 0.25, 0.625, 0.5, 0.375, 0.5, 0.375, 0.5, 0.625, 0.5, 0.625, 0.75, 0.375, 0.75, 0.375, 0.75, 0.625, 0.75, 0.625, 1.0, 0.375, 1.0, 0.125, 0.5, 0.375, 0.5, 0.375, 0.75, 0.125, 0.75, 0.625, 0.5, 0.875, 0.5, 0.875, 0.75, 0.625, 0.75])
me_cube_004.materials.append(mat_tr_dark_plastic)
me_cube_004.update()
me_cube_005 = bpy.data.meshes.new('Cube.005')
me_cube_005.from_pydata([(-0.8213, -0.415, -0.085), (-0.8213, -0.415, 0.085), (-0.8213, 0.415, -0.085), (-0.8213, 0.415, 0.085), (0.8213, -0.415, -0.085), (0.8213, -0.415, 0.085), (0.8213, 0.415, -0.085), (0.8213, 0.415, 0.085)], [], [(0, 1, 3, 2), (2, 3, 7, 6), (6, 7, 5, 4), (4, 5, 1, 0), (2, 6, 4, 0), (7, 3, 1, 5)])
_uv = me_cube_005.uv_layers.new(name='UVMap')
_uv.uv.foreach_set('vector', [0.375, 0.0, 0.625, 0.0, 0.625, 0.25, 0.375, 0.25, 0.375, 0.25, 0.625, 0.25, 0.625, 0.5, 0.375, 0.5, 0.375, 0.5, 0.625, 0.5, 0.625, 0.75, 0.375, 0.75, 0.375, 0.75, 0.625, 0.75, 0.625, 1.0, 0.375, 1.0, 0.125, 0.5, 0.375, 0.5, 0.375, 0.75, 0.125, 0.75, 0.625, 0.5, 0.875, 0.5, 0.875, 0.75, 0.625, 0.75])
me_cube_005.materials.append(mat_tr_accent_part)
me_cube_005.update()

# ---- objects
ob_dp_05_connected_shell = bpy.data.objects.new('DP-05_connected_shell', me_dp_05_connected_shell)
ob_dp_05_cabin = bpy.data.objects.new('DP-05_cabin', me_dp_05_cabin)
ob_tire = bpy.data.objects.new('Tire', me_cylinder)
ob_rim = bpy.data.objects.new('Rim', me_cylinder_001)
ob_hub = bpy.data.objects.new('Hub', me_cylinder_002)
ob_tire_001 = bpy.data.objects.new('Tire.001', me_cylinder_003)
ob_rim_001 = bpy.data.objects.new('Rim.001', me_cylinder_004)
ob_hub_001 = bpy.data.objects.new('Hub.001', me_cylinder_005)
ob_tire_002 = bpy.data.objects.new('Tire.002', me_cylinder_006)
ob_rim_002 = bpy.data.objects.new('Rim.002', me_cylinder_007)
ob_hub_002 = bpy.data.objects.new('Hub.002', me_cylinder_008)
ob_tire_003 = bpy.data.objects.new('Tire.003', me_cylinder_009)
ob_rim_003 = bpy.data.objects.new('Rim.003', me_cylinder_010)
ob_hub_003 = bpy.data.objects.new('Hub.003', me_cylinder_011)
ob_underbody = bpy.data.objects.new('underbody', me_cube)
ob_front_bumper = bpy.data.objects.new('front bumper', me_cube_001)
ob_rear_bumper = bpy.data.objects.new('rear bumper', me_cube_002)
ob_utility_rail = bpy.data.objects.new('utility rail', me_cube_003)
ob_utility_rail_001 = bpy.data.objects.new('utility rail.001', me_cube_004)
ob_utility_load = bpy.data.objects.new('utility load', me_cube_005)
ob_softbox = bpy.data.objects.new('softbox', light_softbox)
ob_softbox_001 = bpy.data.objects.new('softbox.001', light_softbox_001)
ob_softbox_002 = bpy.data.objects.new('softbox.002', light_softbox_002)
ob_product_camera = bpy.data.objects.new('Product camera', cam_product_camera)

# ---- transforms, parenting, visibility, modifiers, constraints
ob_dp_05_connected_shell.location = (0.0, 0.0, 0.0)
_m = ob_dp_05_connected_shell.modifiers.new('toy edge', 'BEVEL')
_m.width = 0.025
_m.width_pct = 0.025
_m = ob_dp_05_connected_shell.modifiers.new('normals', 'WEIGHTED_NORMAL')
ob_dp_05_cabin.location = (0.0, 0.0, 0.0)
_m = ob_dp_05_cabin.modifiers.new('toy edge', 'BEVEL')
_m.width = 0.025
_m.width_pct = 0.025
_m = ob_dp_05_cabin.modifiers.new('normals', 'WEIGHTED_NORMAL')
ob_tire.location = (-1.145, -0.935, 0.51)
ob_tire.rotation_euler = (1.571, 0.0, 0.0)
_m = ob_tire.modifiers.new('toy edge', 'BEVEL')
_m.width = 0.035
_m.width_pct = 0.035
_m = ob_tire.modifiers.new('normals', 'WEIGHTED_NORMAL')
ob_rim.location = (-1.145, -1.085, 0.51)
ob_rim.rotation_euler = (1.571, 0.0, 0.0)
_m = ob_rim.modifiers.new('toy edge', 'BEVEL')
_m.width = 0.03009
_m.width_pct = 0.03009
_m = ob_rim.modifiers.new('normals', 'WEIGHTED_NORMAL')
ob_hub.location = (-1.145, -1.115, 0.51)
ob_hub.rotation_euler = (1.571, 0.0, 0.0)
_m = ob_hub.modifiers.new('toy edge', 'BEVEL')
_m.width = 0.01428
_m.width_pct = 0.01428
_m = ob_hub.modifiers.new('normals', 'WEIGHTED_NORMAL')
ob_tire_001.location = (-1.145, 0.935, 0.51)
ob_tire_001.rotation_euler = (1.571, 0.0, 0.0)
_m = ob_tire_001.modifiers.new('toy edge', 'BEVEL')
_m.width = 0.035
_m.width_pct = 0.035
_m = ob_tire_001.modifiers.new('normals', 'WEIGHTED_NORMAL')
ob_rim_001.location = (-1.145, 1.085, 0.51)
ob_rim_001.rotation_euler = (1.571, 0.0, 0.0)
_m = ob_rim_001.modifiers.new('toy edge', 'BEVEL')
_m.width = 0.03009
_m.width_pct = 0.03009
_m = ob_rim_001.modifiers.new('normals', 'WEIGHTED_NORMAL')
ob_hub_001.location = (-1.145, 1.115, 0.51)
ob_hub_001.rotation_euler = (1.571, 0.0, 0.0)
_m = ob_hub_001.modifiers.new('toy edge', 'BEVEL')
_m.width = 0.01428
_m.width_pct = 0.01428
_m = ob_hub_001.modifiers.new('normals', 'WEIGHTED_NORMAL')
ob_tire_002.location = (1.145, -0.935, 0.51)
ob_tire_002.rotation_euler = (1.571, 0.0, 0.0)
_m = ob_tire_002.modifiers.new('toy edge', 'BEVEL')
_m.width = 0.035
_m.width_pct = 0.035
_m = ob_tire_002.modifiers.new('normals', 'WEIGHTED_NORMAL')
ob_rim_002.location = (1.145, -1.085, 0.51)
ob_rim_002.rotation_euler = (1.571, 0.0, 0.0)
_m = ob_rim_002.modifiers.new('toy edge', 'BEVEL')
_m.width = 0.03009
_m.width_pct = 0.03009
_m = ob_rim_002.modifiers.new('normals', 'WEIGHTED_NORMAL')
ob_hub_002.location = (1.145, -1.115, 0.51)
ob_hub_002.rotation_euler = (1.571, 0.0, 0.0)
_m = ob_hub_002.modifiers.new('toy edge', 'BEVEL')
_m.width = 0.01428
_m.width_pct = 0.01428
_m = ob_hub_002.modifiers.new('normals', 'WEIGHTED_NORMAL')
ob_tire_003.location = (1.145, 0.935, 0.51)
ob_tire_003.rotation_euler = (1.571, 0.0, 0.0)
_m = ob_tire_003.modifiers.new('toy edge', 'BEVEL')
_m.width = 0.035
_m.width_pct = 0.035
_m = ob_tire_003.modifiers.new('normals', 'WEIGHTED_NORMAL')
ob_rim_003.location = (1.145, 1.085, 0.51)
ob_rim_003.rotation_euler = (1.571, 0.0, 0.0)
_m = ob_rim_003.modifiers.new('toy edge', 'BEVEL')
_m.width = 0.03009
_m.width_pct = 0.03009
_m = ob_rim_003.modifiers.new('normals', 'WEIGHTED_NORMAL')
ob_hub_003.location = (1.145, 1.115, 0.51)
ob_hub_003.rotation_euler = (1.571, 0.0, 0.0)
_m = ob_hub_003.modifiers.new('toy edge', 'BEVEL')
_m.width = 0.01428
_m.width_pct = 0.01428
_m = ob_hub_003.modifiers.new('normals', 'WEIGHTED_NORMAL')
ob_underbody.location = (0.0, 0.0, 0.357)
_m = ob_underbody.modifiers.new('toy edge', 'BEVEL')
_m.width = 0.04
_m.width_pct = 0.04
_m = ob_underbody.modifiers.new('normals', 'WEIGHTED_NORMAL')
ob_front_bumper.location = (-1.77, 0.0, 0.4845)
_m = ob_front_bumper.modifiers.new('toy edge', 'BEVEL')
_m.width = 0.04
_m.width_pct = 0.04
_m = ob_front_bumper.modifiers.new('normals', 'WEIGHTED_NORMAL')
ob_rear_bumper.location = (1.76, 0.0, 0.4845)
_m = ob_rear_bumper.modifiers.new('toy edge', 'BEVEL')
_m.width = 0.04
_m.width_pct = 0.04
_m = ob_rear_bumper.modifiers.new('normals', 'WEIGHTED_NORMAL')
ob_utility_rail.location = (0.1, -0.4814, 2.25)
_m = ob_utility_rail.modifiers.new('toy edge', 'BEVEL')
_m.width = 0.02
_m.width_pct = 0.02
_m = ob_utility_rail.modifiers.new('normals', 'WEIGHTED_NORMAL')
ob_utility_rail_001.location = (0.1, 0.4814, 2.25)
_m = ob_utility_rail_001.modifiers.new('toy edge', 'BEVEL')
_m.width = 0.02
_m.width_pct = 0.02
_m = ob_utility_rail_001.modifiers.new('normals', 'WEIGHTED_NORMAL')
ob_utility_load.location = (0.13, 0.0, 2.38)
_m = ob_utility_load.modifiers.new('toy edge', 'BEVEL')
_m.width = 0.03
_m.width_pct = 0.03
_m = ob_utility_load.modifiers.new('normals', 'WEIGHTED_NORMAL')
ob_softbox.location = (-3.0, -4.0, 6.0)
ob_softbox.rotation_euler = (0.7563, -8.321e-08, -0.6435)
ob_softbox_001.location = (2.0, 3.0, 5.0)
ob_softbox_001.rotation_euler = (0.6978, -1.563e-08, 2.554)
ob_softbox_002.location = (0.0, -1.0, 6.0)
ob_softbox_002.rotation_euler = (0.1865, -0.0, 0.0)
ob_product_camera.location = (-5.6, -6.9, 4.4)
ob_product_camera.rotation_euler = (1.188, -9.972e-09, -0.6818)

# ---- collection membership
scene.collection.objects.link(ob_dp_05_connected_shell)
scene.collection.objects.link(ob_dp_05_cabin)
scene.collection.objects.link(ob_tire)
scene.collection.objects.link(ob_rim)
scene.collection.objects.link(ob_hub)
scene.collection.objects.link(ob_tire_001)
scene.collection.objects.link(ob_rim_001)
scene.collection.objects.link(ob_hub_001)
scene.collection.objects.link(ob_tire_002)
scene.collection.objects.link(ob_rim_002)
scene.collection.objects.link(ob_hub_002)
scene.collection.objects.link(ob_tire_003)
scene.collection.objects.link(ob_rim_003)
scene.collection.objects.link(ob_hub_003)
scene.collection.objects.link(ob_underbody)
scene.collection.objects.link(ob_front_bumper)
scene.collection.objects.link(ob_rear_bumper)
scene.collection.objects.link(ob_utility_rail)
scene.collection.objects.link(ob_utility_rail_001)
scene.collection.objects.link(ob_utility_load)
scene.collection.objects.link(ob_softbox)
scene.collection.objects.link(ob_softbox_001)
scene.collection.objects.link(ob_softbox_002)
scene.collection.objects.link(ob_product_camera)

# ---- scene / render settings (as saved in the file)
scene.camera = ob_product_camera
scene.frame_start = 1; scene.frame_end = 250; scene.frame_set(1)
scene.render.engine = 'BLENDER_EEVEE_NEXT'
scene.render.resolution_x = 640
scene.render.resolution_y = 400
scene.render.film_transparent = True
scene.render.bake_bias = 0.0
scene.render.bake_samples = 0
scene.cycles.sampling_pattern = 'TABULATED_SOBOL'
scene.eevee.use_volume_custom_range = False
scene.view_settings.view_transform = 'Standard'
scene.view_settings.exposure = -1.2
bpy.context.view_layer.update()

